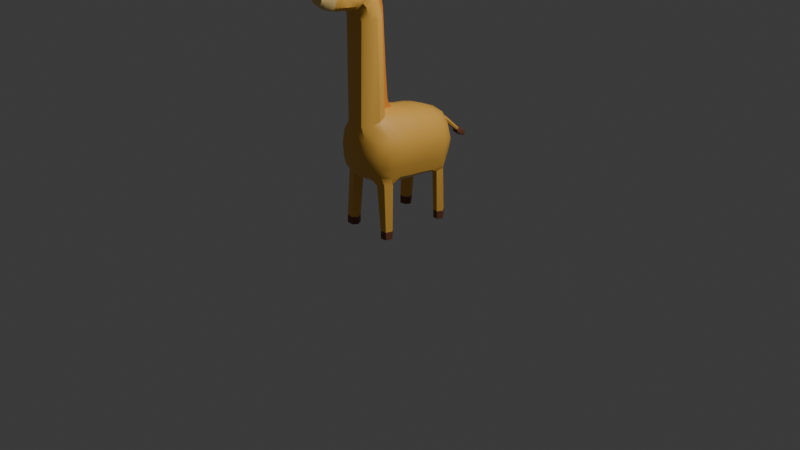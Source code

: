 # Source: giraffe.blend  (saved by Blender 4.0.36; exported with 4.5.12 LTS)
import bpy
from mathutils import Matrix  # noqa: F401  (used for matrix-valued properties, if any)

bpy.ops.wm.read_factory_settings(use_empty=True)
scene = bpy.context.scene
scene.name = 'Scene'

# ---- collections
col_collection = bpy.data.collections.new('Collection'); scene.collection.children.link(col_collection)

# ---- materials (node trees are filled in below, after node groups)
mat_giraffe_yellow = bpy.data.materials.new('giraffe_yellow')
mat_giraffe_yellow.alpha_threshold = 0.0
mat_giraffe_yellow.use_transparent_shadow = False
mat_giraffe_yellow.roughness = 0.5
mat_giraffe_yellow.line_color = (0.0, 0.0, 0.0, 1.0)
mat_giraff_white = bpy.data.materials.new('giraff_white')
mat_giraff_white.use_transparent_shadow = False
mat_giraffe_black = bpy.data.materials.new('giraffe_black')
mat_giraffe_black.use_transparent_shadow = False
mat_giraffe_beige = bpy.data.materials.new('giraffe_beige')
mat_giraffe_beige.use_transparent_shadow = False
mat_giraffe_brown = bpy.data.materials.new('giraffe_brown')
mat_giraffe_brown.use_transparent_shadow = False
mat_giraffe_orange = bpy.data.materials.new('giraffe_orange')
mat_giraffe_orange.use_transparent_shadow = False

# ---- node groups
ng_auto_smooth = bpy.data.node_groups.new('Auto Smooth', 'GeometryNodeTree')
_s = ng_auto_smooth.interface.new_socket(name='Geometry', in_out='OUTPUT', socket_type='NodeSocketGeometry')
_s = ng_auto_smooth.interface.new_socket(name='Geometry', in_out='INPUT', socket_type='NodeSocketGeometry')
_s = ng_auto_smooth.interface.new_socket(name='Angle', in_out='INPUT', socket_type='NodeSocketFloat')
_s.subtype = 'ANGLE'
_s.min_value = 0.0
_s.max_value = 3.142
ng_auto_smooth.is_modifier = True
_N = ng_auto_smooth.nodes; _L = ng_auto_smooth.links
n0 = _N.new('NodeGroupOutput'); n0.name = 'Group Output'; n0.location = (480, -100)
n1 = _N.new('NodeGroupInput'); n1.name = 'Group Input'; n1.location = (-420, -300)
n2 = _N.new('NodeGroupInput'); n2.name = 'Group Input.001'; n2.location = (-60, -100)
n3 = _N.new('GeometryNodeSetShadeSmooth'); n3.name = 'Set Shade Smooth'; n3.location = (120, -100)
n3.domain = 'EDGE'
n4 = _N.new('GeometryNodeSetShadeSmooth'); n4.name = 'Set Shade Smooth.001'; n4.location = (300, -100)
n5 = _N.new('GeometryNodeInputMeshEdgeAngle'); n5.name = 'Edge Angle'; n5.location = (-420, -220)
n6 = _N.new('GeometryNodeInputEdgeSmooth'); n6.name = 'Is Edge Smooth'; n6.location = (-60, -160)
n7 = _N.new('GeometryNodeInputShadeSmooth'); n7.name = 'Is Face Smooth'; n7.location = (-240, -340)
n8 = _N.new('FunctionNodeBooleanMath'); n8.name = 'Boolean Math'; n8.location = (-60, -220)
n9 = _N.new('FunctionNodeCompare'); n9.name = 'Compare'; n9.location = (-240, -180)
n9.operation = 'LESS_EQUAL'
_L.new(n5.outputs[0], n9.inputs[0])
_L.new(n4.outputs[0], n0.inputs[0])
_L.new(n1.outputs[1], n9.inputs[1])
_L.new(n9.outputs[0], n8.inputs[0])
_L.new(n7.outputs[0], n8.inputs[1])
_L.new(n2.outputs[0], n3.inputs[0])
_L.new(n6.outputs[0], n3.inputs[1])
_L.new(n3.outputs[0], n4.inputs[0])
_L.new(n8.outputs[0], n3.inputs[2])
n0.is_active_output = True

# ---- material node trees
mat_giraffe_yellow.use_nodes = True; mat_giraffe_yellow.node_tree.nodes.clear()
_N = mat_giraffe_yellow.node_tree.nodes; _L = mat_giraffe_yellow.node_tree.links
n0 = _N.new('ShaderNodeOutputMaterial'); n0.name = 'Material Output'; n0.location = (300, 300)
n1 = _N.new('ShaderNodeBsdfPrincipled'); n1.name = 'Principled BSDF'; n1.location = (10, 300)
n1.inputs[0].default_value = (0.8881, 0.4793, 0.08228, 1.0)
n1.inputs[3].default_value = 1.45
_L.new(n1.outputs[0], n0.inputs[0])
n0.is_active_output = True
mat_giraff_white.use_nodes = True; mat_giraff_white.node_tree.nodes.clear()
_N = mat_giraff_white.node_tree.nodes; _L = mat_giraff_white.node_tree.links
n0 = _N.new('ShaderNodeBsdfPrincipled'); n0.name = 'Principled BSDF'; n0.location = (10, 300)
n0.inputs[0].default_value = (0.9475, 0.9559, 0.8962, 1.0)
n0.inputs[3].default_value = 1.45
n1 = _N.new('ShaderNodeOutputMaterial'); n1.name = 'Material Output'; n1.location = (300, 300)
_L.new(n0.outputs[0], n1.inputs[0])
n1.is_active_output = True
mat_giraffe_black.use_nodes = True; mat_giraffe_black.node_tree.nodes.clear()
_N = mat_giraffe_black.node_tree.nodes; _L = mat_giraffe_black.node_tree.links
n0 = _N.new('ShaderNodeBsdfPrincipled'); n0.name = 'Principled BSDF'; n0.location = (10, 300)
n0.inputs[0].default_value = (0.02519, 0.02217, 0.04231, 1.0)
n0.inputs[3].default_value = 1.45
n1 = _N.new('ShaderNodeOutputMaterial'); n1.name = 'Material Output'; n1.location = (300, 300)
_L.new(n0.outputs[0], n1.inputs[0])
n1.is_active_output = True
mat_giraffe_beige.use_nodes = True; mat_giraffe_beige.node_tree.nodes.clear()
_N = mat_giraffe_beige.node_tree.nodes; _L = mat_giraffe_beige.node_tree.links
n0 = _N.new('ShaderNodeBsdfPrincipled'); n0.name = 'Principled BSDF'; n0.location = (10, 300)
n0.inputs[0].default_value = (0.8881, 0.6307, 0.2345, 1.0)
n0.inputs[3].default_value = 1.45
n1 = _N.new('ShaderNodeOutputMaterial'); n1.name = 'Material Output'; n1.location = (300, 300)
_L.new(n0.outputs[0], n1.inputs[0])
n1.is_active_output = True
mat_giraffe_brown.use_nodes = True; mat_giraffe_brown.node_tree.nodes.clear()
_N = mat_giraffe_brown.node_tree.nodes; _L = mat_giraffe_brown.node_tree.links
n0 = _N.new('ShaderNodeBsdfPrincipled'); n0.name = 'Principled BSDF'; n0.location = (10, 300)
n0.inputs[0].default_value = (0.1981, 0.06848, 0.03689, 1.0)
n0.inputs[3].default_value = 1.45
n1 = _N.new('ShaderNodeOutputMaterial'); n1.name = 'Material Output'; n1.location = (300, 300)
_L.new(n0.outputs[0], n1.inputs[0])
n1.is_active_output = True
mat_giraffe_orange.use_nodes = True; mat_giraffe_orange.node_tree.nodes.clear()
_N = mat_giraffe_orange.node_tree.nodes; _L = mat_giraffe_orange.node_tree.links
n0 = _N.new('ShaderNodeBsdfPrincipled'); n0.name = 'Principled BSDF'; n0.location = (10, 300)
n0.inputs[0].default_value = (0.8389, 0.2789, 0.02955, 1.0)
n0.inputs[3].default_value = 1.45
n1 = _N.new('ShaderNodeOutputMaterial'); n1.name = 'Material Output'; n1.location = (300, 300)
_L.new(n0.outputs[0], n1.inputs[0])
n1.is_active_output = True

# ---- world
world_world = bpy.data.worlds.new('World'); scene.world = world_world
world_world.use_nodes = True; world_world.node_tree.nodes.clear()
_N = world_world.node_tree.nodes; _L = world_world.node_tree.links
n0 = _N.new('ShaderNodeOutputWorld'); n0.name = 'World Output'; n0.location = (300, 300)
n1 = _N.new('ShaderNodeBackground'); n1.name = 'Background'; n1.location = (10, 300)
n1.inputs[0].default_value = (0.05088, 0.05088, 0.05088, 1.0)
_L.new(n1.outputs[0], n0.inputs[0])
n0.is_active_output = True
world_world.color = (0.05088, 0.05088, 0.05088)
world_world.use_sun_shadow = False
world_world.sun_shadow_jitter_overblur = 0.0

# ---- cameras
cam_camera = bpy.data.cameras.new('Camera')
cam_camera.clip_end = 100.0
cam_camera.ortho_scale = 7.314

# ---- lights
light_light = bpy.data.lights.new('Light', 'POINT')
light_light.transmission_factor = 0.0
light_light.use_soft_falloff = False
light_light.energy = 1000.0
light_light.shadow_soft_size = 0.1
light_light.shadow_maximum_resolution = 0.006
light_light.use_absolute_resolution = True

# ---- meshes
me_cube_009 = bpy.data.meshes.new('Cube.009')
me_cube_009.from_pydata([(0.4399, -0.2466, -1.743), (0.3314, -0.5943, 0.5862), (0.4889, 1.315, -0.7914), (0.4, 1.37, 0.3314), (0.3765, 1.32, -0.8528), (0.0, 1.453, -0.7671), (0.0, 1.576, 0.2699), (0.05257, 1.597, 0.2445), (0.515, 1.419, 0.1176), (0.565, 1.451, -0.1575), (0.5302, 1.414, -0.4607), (0.6158, -0.2954, -0.5524), (0.6096, -0.05618, -0.5889), (0.5982, 1.188, -0.76), (0.4976, 1.153, 0.4238), (0.3262, -0.2265, 0.6875), (0.3826, -0.4005, 0.6407), (0.5338, -0.5729, 0.2966), (0.5655, -0.5976, -0.002134), (0.5729, -0.5729, -0.2966), (0.0, -0.6598, -0.5859), (0.2966, -0.6232, -0.5493), (0.1917, -0.7435, 0.5727), (0.0, -0.7897, 0.5864), (0.0, 1.625, -0.4907), (0.0, 1.635, 0.1074), (0.3162, 1.572, -0.4737), (0.05266, 1.632, 0.1285), (0.3162, 1.586, 0.1319), (0.6447, 1.159, -0.4737), (0.6975, 1.176, -0.1575), (0.6447, 1.159, 0.1586), (0.6975, -0.05618, -0.3124), (0.7378, -0.09165, -0.00313), (0.6557, -0.08924, 0.3257), (0.6447, -0.3162, -0.3162), (0.6975, -0.3331, -0.004348), (0.6142, -0.3162, 0.3075), (0.3162, -0.7364, -0.3824), (0.3331, -0.7818, -9.313e-09), (0.3162, -0.7557, 0.3162), (0.0, -0.7892, -0.3993), (0.0, -0.8395, 4.657e-09), (0.0, -0.8085, 0.3331), (0.0, 1.176, -0.9065), (0.3318, 1.19, -0.8917), (0.0, -0.1153, -0.8336), (0.3331, -0.1153, -0.7759), (0.0, -0.3686, -0.7552), (0.2949, -0.3712, -0.7049), (0.3125, 1.143, 0.5254), (0.0, 1.16, 0.5565), (0.09469, -0.06811, 0.7613), (0.37, -0.4858, 2.904), (0.3251, -0.3254, 2.952), (0.6004, 0.2849, -0.6398), (0.5913, 0.5698, -0.67), (0.5434, 1.063, -0.8137), (0.491, 0.8365, 0.481), (0.4606, 0.5358, 0.5704), (0.4537, 0.2197, 0.6193), (0.6579, 0.8694, -0.4385), (0.6711, 0.5796, -0.4034), (0.6843, 0.2898, -0.3683), (0.7119, 0.8821, -0.1181), (0.7263, 0.5881, -0.07876), (0.7408, 0.294, -0.03938), (0.6579, 0.8694, 0.2023), (0.6711, 0.5796, 0.2459), (0.6843, 0.2898, 0.2895), (0.0, 0.878, -0.9247), (0.0, 0.5819, -0.9161), (0.0, 0.3002, -0.8932), (0.4118, 1.069, -0.8641), (0.3246, 0.5734, -0.8609), (0.3289, 0.2959, -0.8367), (0.2982, 0.8564, 0.6046), (0.2802, 0.5537, 0.6522), (0.1093, 0.1659, 0.7556), (0.0, 0.8813, 0.6555), (0.0, 0.5979, 0.7123), (0.0, 0.303, 0.767), (0.3319, -0.2838, 2.791), (0.3747, -0.4419, 2.77), (0.3319, -0.6001, 2.749), (0.2151, -0.7159, 2.733), (0.0, -0.7583, 2.722), (0.07553, -0.1366, 2.806), (0.3199, -0.6309, 2.858), (0.195, -0.7415, 2.825), (0.0, -0.7845, 2.807), (0.05425, -0.1819, 2.99), (0.3078, -0.5209, 3.4), (0.2873, -0.5188, 3.479), (0.2929, -0.4578, 3.409), (0.2896, -0.477, 3.341), (0.3285, -0.6787, 3.022), (0.1517, -0.7709, 2.956), (0.0, -0.807, 2.924), (0.05516, -0.267, 3.334), (0.3455, -0.8503, 3.384), (0.3266, -0.7228, 3.496), (0.3086, -0.7459, 3.111), (0.1874, -0.8159, 2.97), (0.0, -0.851, 2.934), (0.3161, -0.8697, 3.085), (0.1885, -0.9209, 2.983), (0.0, -0.9417, 2.955), (0.08459, -0.5733, 3.729), (0.0, -0.654, 3.763), (0.3314, -1.053, 3.435), (0.2779, -1.134, 3.519), (0.3377, -0.9258, 3.522), (0.3412, -1.073, 3.222), (0.297, -1.109, 3.097), (0.1909, -1.125, 3.019), (0.0, -1.149, 2.971), (0.2409, -0.9257, 3.716), (0.0, -0.9422, 3.782), (0.2789, -1.35, 3.351), (0.2299, -1.35, 3.459), (0.268, -1.297, 3.13), (0.2139, -1.309, 3.061), (0.0, -1.333, 3.016), (0.2868, -1.033, 3.607), (0.0, -1.236, 3.664), (0.208, -1.5, 3.326), (0.1884, -1.511, 3.404), (0.2431, -1.371, 3.151), (0.1962, -1.401, 3.083), (0.0, -1.403, 3.031), (0.1314, -1.365, 3.558), (0.0, -1.387, 3.594), (0.2021, -1.516, 3.215), (0.134, -1.53, 3.14), (0.0, -1.538, 3.098), (0.1142, -1.506, 3.474), (0.0, -1.532, 3.495), (0.1369, -1.625, 3.337), (0.1417, -1.621, 3.304), (0.1356, -1.623, 3.256), (0.1091, -1.636, 3.213), (0.0, -1.641, 3.185), (0.1022, -1.644, 3.399), (0.0, -1.632, 3.431), (0.2623, 0.2595, 0.7226), (0.1917, -0.09362, 0.7559), (0.1953, -0.1681, 2.798), (0.0, 0.1893, 0.7921), (0.1819, -0.2096, 2.976), (0.2588, -0.4641, 3.487), (0.0, -0.5609, 3.746), (0.0, 0.1652, 0.8462), (0.0, 0.1495, 0.9308), (0.07035, 0.07267, 0.8699), (0.0, 0.005425, 2.895), (0.07361, -0.02838, 2.867), (0.0, -0.0273, 3.088), (0.06559, -0.06655, 3.08), (0.0, -0.09776, 3.423), (0.05851, -0.1496, 3.414), (0.0, -0.2897, 3.699), (0.05238, -0.3438, 3.683), (0.0, -0.4099, 3.784), (0.09344, 0.1017, 0.8065), (0.04752, -0.4168, 3.713), (0.07432, -0.5537, 3.711), (0.132, -0.5705, 3.723), (0.08851, -0.4949, 3.688), (0.03422, -0.5734, 3.744), (0.3029, -0.8258, 3.611), (0.1312, -0.4983, 3.686), (0.1504, -0.5593, 3.707), (0.04295, -0.4552, 3.621), (0.2491, -0.4987, 3.529), (0.05999, -0.5098, 3.682), (0.05546, -0.5737, 3.734), (0.1496, -0.6039, 3.733), (0.1699, -0.5391, 3.684), (0.08869, -0.5192, 3.86), (0.1789, -0.5216, 3.857), (0.1146, -0.4856, 3.857), (0.161, -0.4865, 3.857), (0.1048, -0.5623, 3.853), (0.1514, -0.562, 3.851), (0.05656, -0.5157, 3.89), (0.2114, -0.5193, 3.885), (0.1014, -0.4564, 3.886), (0.1826, -0.4588, 3.884), (0.0863, -0.5884, 3.876), (0.1648, -0.587, 3.874), (0.059, -0.5155, 3.946), (0.2105, -0.5192, 3.937), (0.1136, -0.491, 3.97), (0.1636, -0.4916, 3.968), (0.1037, -0.5685, 3.96), (0.151, -0.5678, 3.958), (0.1028, -0.4584, 3.943), (0.1823, -0.4606, 3.939), (0.087, -0.5243, 3.973), (0.08777, -0.587, 3.929), (0.1651, -0.5855, 3.927), (0.1807, -0.5245, 3.966), (0.3154, -0.5764, 3.453), (0.3699, -0.6662, 3.264), (0.329, -0.4143, 3.214), (0.3537, -0.5562, 3.12), (0.1615, -0.284, 3.32), (0.1683, -0.4848, 3.594), (0.4631, -0.5335, 3.542), (0.5045, -0.4778, 3.507), (0.456, -0.5222, 3.458), (0.4675, -0.4973, 3.423), (0.4841, -0.4808, 3.586), (0.4457, -0.4903, 3.6), (0.3325, -0.6504, 3.483), (0.3554, -0.7903, 3.181), (0.2585, -1.213, 3.512), (0.2908, -1.241, 3.364), (0.3354, -1.031, 3.314), (0.152, -1.233, 3.635), (0.178, -0.9426, 3.771), (0.1774, -0.6631, 3.751), (0.3357, -0.8048, 3.498), (0.3614, -0.8389, 3.305), (0.3166, -1.068, 3.521), (0.3134, -1.117, 3.411), (0.3427, -0.982, 3.372), (0.2426, -1.08, 3.645), (0.2743, -0.9256, 3.65), (0.235, -0.7911, 3.674), (0.07545, -1.67, 3.385), (0.0, -1.664, 3.404), (0.06555, -1.672, 3.334), (0.0, -1.659, 3.303), (0.07773, -1.657, 3.303), (0.02424, -1.664, 3.385), (0.02924, -1.675, 3.334), (0.5422, -0.4487, -0.699), (0.5846, -0.2745, -0.7021), (0.5347, -0.1999, -0.7282), (0.3615, -0.4867, -0.7279), (0.3905, -0.1898, -0.77), (0.3125, -0.3252, -0.7697), (0.5, -0.5, -0.5), (0.457, -0.4812, -1.743), (0.5815, -0.2577, -1.741), (0.6038, -0.4724, -1.737), (0.3822, -0.3682, -1.752), (0.6385, -0.3245, -1.744), (0.4625, -0.482, -1.921), (0.3877, -0.3689, -1.929), (0.5864, -0.2599, -1.922), (0.4454, -0.2489, -1.925), (0.609, -0.4733, -1.915), (0.6402, -0.3258, -1.923), (0.5068, 1.342, -0.6845), (0.2966, 1.416, -0.7348), (0.5792, 0.8882, -0.7217), (0.6212, 1.149, -0.6796), (0.3162, 1.159, -0.8537), (0.3204, 0.8653, -0.8706), (0.6482, 1.162, -1.752), (0.3757, 1.172, -1.755), (0.5602, 1.282, -1.751), (0.45, 1.296, -1.753), (0.5749, 1.057, -1.754), (0.4478, 1.074, -1.755), (0.6521, 1.164, -1.936), (0.3795, 1.174, -1.94), (0.5641, 1.284, -1.936), (0.4596, 1.299, -1.937), (0.5787, 1.059, -1.938), (0.4517, 1.076, -1.94), (0.0, 1.467, 0.4253), (0.2966, 1.46, 0.3676), (0.0, 1.682, -0.1575), (0.3331, 1.625, -0.1575), (0.08876, 1.611, 0.1887), (0.0, 1.839, -0.04173), (0.0, 2.181, -0.3868), (0.07202, 1.847, 0.02405), (0.0, 1.866, 0.08515), (0.05175, 1.86, 0.05911), (0.05396, 1.833, -0.02364), (0.0, 2.171, -0.3183), (0.06898, 2.192, -0.282), (0.0, 2.221, -0.2453), (0.06541, 2.208, -0.2615), (0.06184, 2.172, -0.3063), (0.0, 2.289, -0.4651), (0.09345, 2.217, -0.3225), (0.0, 2.268, -0.2576), (0.08712, 2.245, -0.2862), (0.0808, 2.182, -0.3656), (0.0, 2.369, -0.4974), (0.1011, 2.325, -0.4007), (0.0, 2.376, -0.3358), (0.09475, 2.353, -0.3644), (0.08843, 2.29, -0.4438), (0.0, 2.408, -0.5135), (0.08572, 2.391, -0.4589), (0.0, 2.421, -0.4201), (0.08193, 2.408, -0.4372), (0.07815, 2.37, -0.4847), (0.0, 2.417, -0.4991), (0.0, 2.425, -0.4925)], [], [(24, 276, 277, 26), (27, 25, 279, 284), (7, 278, 281, 283), (2, 256, 259, 13), (8, 3, 14, 31), (257, 256, 2, 4), (10, 9, 30, 29), (5, 24, 26, 257), (69, 60, 15, 34), (68, 65, 64, 67), (26, 10, 256, 257), (8, 28, 275, 3), (68, 67, 58, 59), (82, 83, 16, 15), (36, 18, 19, 35), (11, 35, 19, 244), (75, 55, 12, 47), (38, 39, 42, 41), (39, 40, 43, 42), (244, 19, 38, 21), (39, 38, 19, 18), (17, 1, 22, 40), (40, 22, 23, 43), (21, 38, 41, 20), (72, 75, 47, 46), (46, 47, 49, 48), (5, 257, 260, 44), (57, 73, 267, 266), (56, 55, 75, 74), (240, 239, 249, 246), (243, 242, 0, 248), (48, 49, 21, 20), (52, 78, 164, 154), (52, 146, 145, 78), (3, 275, 50, 14), (275, 274, 51, 50), (151, 169, 165, 163), (83, 84, 1, 16), (14, 50, 76, 58), (58, 76, 77, 59), (59, 77, 145, 60), (76, 79, 80, 77), (77, 80, 81, 145), (4, 2, 264, 265), (261, 258, 56, 74), (55, 63, 32, 12), (44, 260, 261, 70), (70, 261, 74, 71), (71, 74, 75, 72), (13, 259, 258, 57), (55, 56, 62, 63), (12, 11, 239, 240), (277, 276, 25, 27), (33, 32, 63, 66), (31, 67, 64, 30), (62, 65, 66, 63), (65, 68, 69, 66), (61, 258, 259, 29), (61, 29, 30, 64), (62, 56, 258, 61), (85, 84, 88, 89), (169, 173, 162, 165), (84, 83, 53, 88), (86, 85, 89, 90), (146, 15, 60, 145), (208, 207, 99, 173), (89, 88, 96, 97), (173, 99, 160, 162), (82, 147, 149, 54), (83, 82, 54, 53), (92, 95, 212, 211), (174, 93, 209, 214), (97, 96, 102, 103), (99, 91, 158, 160), (90, 89, 97, 98), (88, 53, 206, 96), (102, 204, 216, 105), (104, 103, 106, 107), (203, 208, 222, 215), (103, 102, 105, 106), (98, 97, 103, 104), (96, 206, 204, 102), (105, 216, 113, 114), (223, 170, 229, 112), (106, 105, 114, 115), (222, 109, 118, 221), (91, 87, 156, 158), (204, 203, 215, 216), (115, 114, 121, 122), (221, 118, 125, 220), (114, 113, 218, 121), (116, 115, 122, 123), (100, 223, 112, 227), (107, 106, 115, 116), (217, 220, 131, 120), (122, 121, 128, 129), (220, 125, 132, 131), (121, 218, 119, 128), (112, 229, 124, 225), (227, 112, 225, 110), (119, 120, 127, 126), (120, 131, 136, 127), (129, 128, 133, 134), (131, 132, 137, 136), (218, 217, 120, 119), (123, 122, 129, 130), (126, 127, 138, 139), (127, 136, 143, 138), (134, 133, 140, 141), (136, 137, 144, 143), (130, 129, 134, 135), (128, 119, 126, 133), (235, 234, 142, 141), (139, 235, 141, 140), (138, 143, 235, 139), (135, 134, 141, 142), (133, 126, 139, 140), (37, 16, 1, 17), (148, 78, 145, 81), (87, 91, 149, 147), (91, 99, 207, 149), (92, 204, 206, 95), (169, 151, 109, 222), (164, 152, 153, 154), (154, 153, 155, 156), (156, 155, 157, 158), (158, 157, 159, 160), (160, 159, 161, 162), (162, 161, 163, 165), (87, 52, 154, 156), (78, 148, 152, 164), (172, 171, 182, 180), (176, 175, 173, 169), (177, 176, 169, 222), (178, 177, 222, 208), (171, 168, 181, 182), (168, 171, 208, 173), (108, 166, 175, 176), (167, 108, 176, 177), (166, 168, 173, 175), (172, 167, 177, 178), (171, 172, 178, 208), (181, 179, 185, 187), (180, 182, 188, 186), (168, 166, 179, 181), (166, 108, 183, 179), (167, 172, 180, 184), (108, 167, 184, 183), (187, 185, 191, 197), (186, 188, 198, 192), (179, 183, 189, 185), (184, 180, 186, 190), (183, 184, 190, 189), (182, 181, 187, 188), (196, 202, 199, 195), (199, 202, 194, 193), (185, 189, 200, 191), (190, 186, 192, 201), (189, 190, 201, 200), (188, 187, 197, 198), (193, 194, 198, 197), (195, 199, 191, 200), (196, 195, 200, 201), (199, 193, 197, 191), (202, 196, 201, 192), (194, 202, 192, 198), (92, 93, 203, 204), (94, 95, 206, 205), (94, 205, 207, 150), (207, 205, 54, 149), (150, 207, 208, 174), (93, 174, 208, 203), (212, 210, 209, 211), (210, 213, 214, 209), (95, 94, 210, 212), (150, 174, 214, 213), (94, 150, 213, 210), (93, 92, 211, 209), (101, 224, 216, 215), (226, 111, 217, 218), (219, 226, 218, 113), (228, 117, 221, 220), (224, 219, 113, 216), (111, 228, 220, 217), (117, 230, 222, 221), (230, 101, 215, 222), (223, 100, 224, 101), (110, 225, 111, 226), (227, 110, 226, 219), (124, 229, 117, 228), (100, 227, 219, 224), (225, 124, 228, 111), (229, 170, 230, 117), (170, 223, 101, 230), (231, 236, 237, 233), (143, 144, 232), (236, 231, 143, 232), (231, 233, 235, 143), (237, 236, 232, 234), (233, 237, 234, 235), (238, 241, 245, 247), (242, 240, 246, 0), (241, 243, 248, 245), (239, 238, 247, 249), (0, 246, 252, 253), (249, 247, 254, 255), (238, 239, 11, 244), (32, 35, 11, 12), (241, 238, 244, 21), (242, 243, 49, 47), (243, 241, 21, 49), (251, 255, 254, 250), (253, 252, 255, 251), (247, 245, 250, 254), (246, 249, 255, 252), (245, 248, 251, 250), (248, 0, 253, 251), (29, 259, 256, 10), (34, 37, 36, 33), (10, 26, 277, 9), (4, 45, 260, 257), (45, 73, 261, 260), (73, 57, 258, 261), (263, 265, 271, 269), (266, 267, 273, 272), (45, 4, 265, 263), (13, 57, 266, 262), (73, 45, 263, 267), (2, 13, 262, 264), (271, 270, 268, 269), (269, 268, 272, 273), (262, 266, 272, 268), (267, 263, 269, 273), (264, 262, 268, 270), (265, 264, 270, 271), (28, 277, 27, 278), (7, 275, 28, 278), (274, 275, 7, 6), (284, 279, 285, 289), (283, 281, 286, 288), (278, 27, 284, 281), (6, 7, 283, 282), (289, 285, 280, 294), (288, 286, 291, 293), (281, 284, 289, 286), (282, 283, 288, 287), (294, 280, 290, 299), (293, 291, 296, 298), (286, 289, 294, 291), (287, 288, 293, 292), (291, 294, 299, 296), (292, 293, 298, 297), (297, 298, 303, 302), (296, 299, 304, 301), (298, 296, 301, 303), (299, 290, 295, 304), (306, 302, 303), (300, 304, 295), (300, 305, 301, 304), (305, 306, 303, 301), (54, 205, 206, 53), (18, 17, 40, 39), (147, 82, 15, 146), (146, 52, 87, 147), (34, 15, 16, 37), (68, 59, 60, 69), (62, 61, 64, 65), (34, 33, 66, 69), (18, 36, 37, 17), (31, 14, 58, 67), (31, 30, 9, 8), (33, 36, 35, 32), (47, 12, 240, 242), (28, 8, 9, 277), (51, 79, 76, 50), (84, 85, 22, 1), (85, 86, 23, 22)])
me_cube_009.polygons.foreach_set('use_smooth', [True] * 277)
me_cube_009.polygons.foreach_set('material_index', [0, 0, 0, 0, 0, 0, 0, 0, 0, 0, 0, 0, 0, 0, 0, 0, 3, 0, 0, 0, 0, 0, 0, 0, 3, 3, 3, 0, 3, 0, 0, 3, 5, 0, 0, 0, 5, 0, 0, 0, 0, 0, 0, 0, 3, 0, 3, 3, 3, 0, 0, 0, 0, 0, 0, 0, 0, 0, 0, 0, 0, 5, 0, 0, 0, 0, 0, 5, 0, 0, 5, 5, 0, 5, 0, 0, 0, 0, 0, 0, 0, 0, 0, 2, 0, 0, 5, 0, 0, 0, 0, 0, 2, 0, 0, 0, 0, 0, 2, 2, 3, 3, 3, 3, 0, 0, 3, 3, 3, 3, 3, 3, 3, 3, 3, 3, 3, 0, 0, 0, 0, 0, 0, 5, 5, 5, 5, 5, 5, 5, 5, 0, 0, 0, 0, 0, 0, 0, 0, 0, 0, 0, 5, 5, 0, 0, 0, 0, 5, 5, 5, 5, 5, 5, 5, 5, 5, 5, 5, 5, 5, 5, 5, 5, 5, 5, 0, 0, 0, 0, 0, 0, 5, 5, 5, 5, 5, 5, 0, 0, 0, 0, 0, 0, 0, 0, 1, 1, 1, 1, 1, 1, 1, 1, 2, 3, 3, 3, 3, 3, 0, 0, 0, 0, 4, 4, 0, 0, 0, 3, 0, 4, 4, 4, 4, 4, 4, 0, 0, 0, 0, 3, 3, 4, 4, 0, 0, 0, 0, 4, 4, 4, 4, 4, 4, 0, 0, 0, 0, 0, 0, 0, 4, 4, 0, 0, 4, 4, 4, 4, 4, 4, 4, 4, 4, 4, 4, 4, 4, 4, 0, 0, 0, 0, 0, 0, 0, 0, 0, 0, 0, 0, 3, 0, 0, 0, 0])
_uv = me_cube_009.uv_layers.new(name='UVMap')
_uv.uv.foreach_set('vector', [0.4375, 0.375, 0.5, 0.375, 0.5, 0.4375, 0.4375, 0.4375, 0.5053, 0.4328, 0.5051, 0.375, 0.5051, 0.375, 0.5053, 0.4328, 0.6193, 0.4323, 0.5622, 0.4326, 0.5622, 0.4326, 0.6193, 0.4323, 0.3493, 0.525, 0.37, 0.5006, 0.375, 0.5625, 0.3598, 0.5638, 0.5625, 0.4956, 0.631, 0.5016, 0.625, 0.5625, 0.5625, 0.5625, 0.3125, 0.5, 0.37, 0.5006, 0.3493, 0.525, 0.3305, 0.5174, 0.4375, 0.4956, 0.5, 0.4956, 0.5, 0.5625, 0.4375, 0.5625, 0.375, 0.375, 0.4375, 0.375, 0.4375, 0.4375, 0.375, 0.4375, 0.5625, 0.6094, 0.625, 0.6094, 0.625, 0.625, 0.5625, 0.625, 0.5625, 0.5938, 0.5, 0.5938, 0.5, 0.5781, 0.5625, 0.5781, 0.4375, 0.4375, 0.4375, 0.4956, 0.37, 0.5006, 0.375, 0.4375, 0.5625, 0.4956, 0.5625, 0.4375, 0.625, 0.4375, 0.631, 0.5016, 0.5625, 0.5938, 0.5625, 0.5781, 0.625, 0.5781, 0.625, 0.5938, 0.625, 0.625, 0.625, 0.6875, 0.625, 0.6875, 0.625, 0.625, 0.5, 0.6875, 0.5, 0.75, 0.4375, 0.75, 0.4375, 0.6875, 0.375, 0.6875, 0.4375, 0.6875, 0.4375, 0.75, 0.375, 0.75, 0.3125, 0.6094, 0.375, 0.6094, 0.375, 0.625, 0.3125, 0.625, 0.4375, 0.8125, 0.5, 0.8125, 0.5, 0.875, 0.4375, 0.875, 0.5, 0.8125, 0.5625, 0.8125, 0.5625, 0.875, 0.5, 0.875, 0.375, 0.75, 0.4375, 0.75, 0.4375, 0.8125, 0.375, 0.8125, 0.5, 0.8125, 0.4375, 0.8125, 0.4375, 0.75, 0.5, 0.75, 0.5625, 0.75, 0.625, 0.75, 0.625, 0.8125, 0.5625, 0.8125, 0.5625, 0.8125, 0.625, 0.8125, 0.625, 0.875, 0.5625, 0.875, 0.375, 0.8125, 0.4375, 0.8125, 0.4375, 0.875, 0.375, 0.875, 0.25, 0.6094, 0.3125, 0.6094, 0.3125, 0.625, 0.25, 0.625, 0.25, 0.625, 0.3125, 0.625, 0.3125, 0.6875, 0.25, 0.6875, 0.25, 0.5, 0.3125, 0.5, 0.3125, 0.5625, 0.25, 0.5625, 0.3552, 0.5734, 0.33, 0.5718, 0.33, 0.5718, 0.3552, 0.5734, 0.375, 0.5938, 0.375, 0.6094, 0.3125, 0.6094, 0.3125, 0.5938, 0.361, 0.6429, 0.3628, 0.6685, 0.3628, 0.6685, 0.361, 0.6429, 0.3234, 0.6882, 0.3224, 0.638, 0.3224, 0.638, 0.3234, 0.6882, 0.25, 0.6875, 0.3125, 0.6875, 0.3125, 0.75, 0.25, 0.75, 0.7121, 0.625, 0.7134, 0.6151, 0.7134, 0.6151, 0.7121, 0.625, 0.7121, 0.625, 0.6875, 0.625, 0.6875, 0.6094, 0.7134, 0.6151, 0.631, 0.5016, 0.6875, 0.5, 0.6875, 0.5625, 0.625, 0.5625, 0.6875, 0.5, 0.75, 0.5, 0.75, 0.5625, 0.6875, 0.5625, 0.75, 0.625, 0.7243, 0.625, 0.7243, 0.625, 0.75, 0.625, 0.625, 0.6875, 0.625, 0.75, 0.625, 0.75, 0.625, 0.6875, 0.625, 0.5625, 0.6875, 0.5625, 0.6875, 0.5781, 0.625, 0.5781, 0.625, 0.5781, 0.6875, 0.5781, 0.6875, 0.5938, 0.625, 0.5938, 0.625, 0.5938, 0.6875, 0.5938, 0.6875, 0.6094, 0.625, 0.6094, 0.6875, 0.5781, 0.75, 0.5781, 0.75, 0.5938, 0.6875, 0.5938, 0.6875, 0.5938, 0.75, 0.5938, 0.75, 0.6094, 0.6875, 0.6094, 0.3305, 0.5174, 0.3493, 0.525, 0.3493, 0.525, 0.3318, 0.5179, 0.3125, 0.5781, 0.3648, 0.5766, 0.375, 0.5938, 0.3125, 0.5938, 0.375, 0.6094, 0.4375, 0.6094, 0.4375, 0.625, 0.375, 0.625, 0.25, 0.5625, 0.3125, 0.5625, 0.3125, 0.5781, 0.25, 0.5781, 0.25, 0.5781, 0.3125, 0.5781, 0.3125, 0.5938, 0.25, 0.5938, 0.25, 0.5938, 0.3125, 0.5938, 0.3125, 0.6094, 0.25, 0.6094, 0.3598, 0.5638, 0.375, 0.5625, 0.3648, 0.5766, 0.3552, 0.5734, 0.375, 0.6094, 0.375, 0.5938, 0.4375, 0.5938, 0.4375, 0.6094, 0.375, 0.625, 0.375, 0.6875, 0.3628, 0.6685, 0.361, 0.6429, 0.5, 0.4375, 0.5, 0.375, 0.5051, 0.375, 0.5053, 0.4328, 0.5, 0.625, 0.4375, 0.625, 0.4375, 0.6094, 0.5, 0.6094, 0.5625, 0.5625, 0.5625, 0.5781, 0.5, 0.5781, 0.5, 0.5625, 0.4375, 0.5938, 0.5, 0.5938, 0.5, 0.6094, 0.4375, 0.6094, 0.5, 0.5938, 0.5625, 0.5938, 0.5625, 0.6094, 0.5, 0.6094, 0.4375, 0.5781, 0.3648, 0.5766, 0.375, 0.5625, 0.4375, 0.5625, 0.4375, 0.5781, 0.4375, 0.5625, 0.5, 0.5625, 0.5, 0.5781, 0.4375, 0.5938, 0.375, 0.5938, 0.3648, 0.5766, 0.4375, 0.5781, 0.625, 0.8125, 0.625, 0.75, 0.625, 0.75, 0.625, 0.8125, 0.7243, 0.625, 0.7208, 0.625, 0.7208, 0.625, 0.7243, 0.625, 0.625, 0.75, 0.625, 0.6875, 0.625, 0.6875, 0.625, 0.75, 0.625, 0.875, 0.625, 0.8125, 0.625, 0.8125, 0.625, 0.875, 0.6875, 0.625, 0.625, 0.625, 0.625, 0.6094, 0.6875, 0.6094, 0.6914, 0.625, 0.6923, 0.625, 0.7201, 0.625, 0.7208, 0.625, 0.625, 0.8125, 0.625, 0.75, 0.625, 0.75, 0.625, 0.8125, 0.7208, 0.625, 0.7201, 0.625, 0.7201, 0.625, 0.7208, 0.625, 0.625, 0.625, 0.6817, 0.625, 0.6822, 0.625, 0.625, 0.625, 0.625, 0.6875, 0.625, 0.625, 0.625, 0.625, 0.625, 0.6875, 0.625, 0.6685, 0.625, 0.6675, 0.625, 0.6675, 0.625, 0.6685, 0.6699, 0.625, 0.6324, 0.625, 0.6324, 0.625, 0.6699, 0.625, 0.625, 0.8125, 0.625, 0.75, 0.625, 0.75, 0.625, 0.8125, 0.7201, 0.625, 0.7208, 0.625, 0.7208, 0.625, 0.7201, 0.625, 0.625, 0.875, 0.625, 0.8125, 0.625, 0.8125, 0.625, 0.875, 0.625, 0.75, 0.625, 0.6875, 0.625, 0.6875, 0.625, 0.75, 0.625, 0.75, 0.625, 0.6875, 0.625, 0.6875, 0.625, 0.75, 0.625, 0.875, 0.625, 0.8125, 0.625, 0.8125, 0.625, 0.875, 0.625, 0.625, 0.6914, 0.625, 0.6875, 0.625, 0.625, 0.625, 0.625, 0.8125, 0.625, 0.75, 0.625, 0.75, 0.625, 0.8125, 0.625, 0.875, 0.625, 0.8125, 0.625, 0.8125, 0.625, 0.875, 0.625, 0.75, 0.625, 0.6875, 0.625, 0.6875, 0.625, 0.75, 0.625, 0.75, 0.625, 0.6875, 0.625, 0.6875, 0.625, 0.75, 0.6249, 0.625, 0.649, 0.625, 0.6496, 0.625, 0.625, 0.625, 0.625, 0.8125, 0.625, 0.75, 0.625, 0.75, 0.625, 0.8125, 0.6875, 0.625, 0.75, 0.625, 0.75, 0.625, 0.6875, 0.625, 0.7208, 0.625, 0.7186, 0.625, 0.7186, 0.625, 0.7208, 0.625, 0.625, 0.6875, 0.625, 0.625, 0.625, 0.625, 0.625, 0.6875, 0.625, 0.8125, 0.625, 0.75, 0.625, 0.75, 0.625, 0.8125, 0.6875, 0.625, 0.75, 0.625, 0.75, 0.625, 0.6875, 0.625, 0.625, 0.75, 0.625, 0.6875, 0.625, 0.6875, 0.625, 0.75, 0.625, 0.875, 0.625, 0.8125, 0.625, 0.8125, 0.625, 0.875, 0.6251, 0.647, 0.6249, 0.625, 0.625, 0.625, 0.625, 0.6473, 0.625, 0.875, 0.625, 0.8125, 0.625, 0.8125, 0.625, 0.875, 0.625, 0.625, 0.6875, 0.625, 0.6875, 0.625, 0.625, 0.625, 0.625, 0.8125, 0.625, 0.75, 0.625, 0.75, 0.625, 0.8125, 0.6875, 0.625, 0.75, 0.625, 0.75, 0.625, 0.6875, 0.625, 0.625, 0.75, 0.625, 0.6875, 0.625, 0.6875, 0.625, 0.75, 0.625, 0.625, 0.6496, 0.625, 0.6459, 0.625, 0.6247, 0.625, 0.625, 0.6473, 0.625, 0.625, 0.6247, 0.625, 0.6249, 0.6407, 0.625, 0.6875, 0.625, 0.625, 0.625, 0.625, 0.625, 0.6875, 0.625, 0.625, 0.6875, 0.625, 0.6875, 0.625, 0.625, 0.625, 0.625, 0.8125, 0.625, 0.75, 0.625, 0.75, 0.625, 0.8125, 0.6875, 0.625, 0.75, 0.625, 0.75, 0.625, 0.6875, 0.625, 0.625, 0.6875, 0.625, 0.625, 0.625, 0.625, 0.625, 0.6875, 0.625, 0.875, 0.625, 0.8125, 0.625, 0.8125, 0.625, 0.875, 0.625, 0.6875, 0.625, 0.625, 0.625, 0.625, 0.625, 0.6875, 0.625, 0.625, 0.6875, 0.625, 0.6875, 0.625, 0.625, 0.625, 0.625, 0.8125, 0.625, 0.75, 0.625, 0.75, 0.625, 0.8125, 0.6875, 0.625, 0.75, 0.625, 0.75, 0.625, 0.6875, 0.625, 0.625, 0.875, 0.625, 0.8125, 0.625, 0.8125, 0.625, 0.875, 0.625, 0.75, 0.625, 0.6875, 0.625, 0.6875, 0.625, 0.75, 0.6875, 0.6875, 0.75, 0.6875, 0.75, 0.75, 0.6875, 0.75, 0.625, 0.6875, 0.6875, 0.6875, 0.6875, 0.75, 0.625, 0.75, 0.625, 0.625, 0.6875, 0.625, 0.6875, 0.6875, 0.625, 0.6875, 0.625, 0.875, 0.625, 0.8125, 0.625, 0.8125, 0.625, 0.875, 0.625, 0.75, 0.625, 0.6875, 0.625, 0.6875, 0.625, 0.75, 0.5625, 0.6875, 0.625, 0.6875, 0.625, 0.75, 0.5625, 0.75, 0.75, 0.6162, 0.7134, 0.6151, 0.6875, 0.6094, 0.75, 0.6094, 0.7186, 0.625, 0.7208, 0.625, 0.6822, 0.625, 0.6817, 0.625, 0.7208, 0.625, 0.7201, 0.625, 0.6923, 0.625, 0.6822, 0.625, 0.625, 0.6685, 0.625, 0.6875, 0.625, 0.6875, 0.625, 0.6675, 0.7243, 0.625, 0.75, 0.625, 0.75, 0.625, 0.6875, 0.625, 0.7134, 0.6151, 0.75, 0.6162, 0.75, 0.625, 0.7121, 0.625, 0.7121, 0.625, 0.75, 0.625, 0.75, 0.625, 0.7186, 0.625, 0.7186, 0.625, 0.75, 0.625, 0.75, 0.625, 0.7208, 0.625, 0.7208, 0.625, 0.75, 0.625, 0.75, 0.625, 0.7201, 0.625, 0.7201, 0.625, 0.75, 0.625, 0.75, 0.625, 0.7208, 0.625, 0.7208, 0.625, 0.75, 0.625, 0.75, 0.625, 0.7243, 0.625, 0.7186, 0.625, 0.7121, 0.625, 0.7121, 0.625, 0.7186, 0.625, 0.7134, 0.6151, 0.75, 0.6162, 0.75, 0.6162, 0.7134, 0.6151, 0.6979, 0.625, 0.6943, 0.625, 0.6943, 0.625, 0.6979, 0.625, 0.7185, 0.625, 0.7159, 0.625, 0.7208, 0.625, 0.7243, 0.625, 0.693, 0.625, 0.7185, 0.625, 0.7243, 0.625, 0.6875, 0.625, 0.6928, 0.625, 0.693, 0.625, 0.6875, 0.625, 0.6914, 0.625, 0.6943, 0.625, 0.7138, 0.625, 0.7138, 0.625, 0.6943, 0.625, 0.7138, 0.625, 0.6943, 0.625, 0.6914, 0.625, 0.7208, 0.625, 0.7118, 0.625, 0.7109, 0.625, 0.7159, 0.625, 0.7185, 0.625, 0.6988, 0.625, 0.7118, 0.625, 0.7185, 0.625, 0.693, 0.625, 0.7109, 0.625, 0.7138, 0.625, 0.7208, 0.625, 0.7159, 0.625, 0.6979, 0.625, 0.6988, 0.625, 0.693, 0.625, 0.6928, 0.625, 0.6943, 0.625, 0.6979, 0.625, 0.6928, 0.625, 0.6914, 0.625, 0.7138, 0.625, 0.7109, 0.625, 0.7109, 0.625, 0.7138, 0.625, 0.6979, 0.625, 0.6943, 0.625, 0.6943, 0.625, 0.6979, 0.625, 0.7138, 0.625, 0.7109, 0.625, 0.7109, 0.625, 0.7138, 0.625, 0.7109, 0.625, 0.7118, 0.625, 0.7118, 0.625, 0.7109, 0.625, 0.6988, 0.625, 0.6979, 0.625, 0.6979, 0.625, 0.6988, 0.625, 0.7118, 0.625, 0.6988, 0.625, 0.6988, 0.625, 0.7118, 0.625, 0.7138, 0.625, 0.7109, 0.625, 0.7109, 0.625, 0.7138, 0.625, 0.6979, 0.625, 0.6943, 0.625, 0.6943, 0.625, 0.6979, 0.625, 0.7109, 0.625, 0.7118, 0.625, 0.7118, 0.625, 0.7109, 0.625, 0.6988, 0.625, 0.6979, 0.625, 0.6979, 0.625, 0.6988, 0.625, 0.7118, 0.625, 0.6988, 0.625, 0.6988, 0.625, 0.7118, 0.625, 0.6943, 0.625, 0.7138, 0.625, 0.7138, 0.625, 0.6943, 0.625, 0.7019, 0.625, 0.7005, 0.625, 0.7082, 0.625, 0.7082, 0.625, 0.7082, 0.625, 0.7005, 0.625, 0.7001, 0.625, 0.7083, 0.625, 0.7109, 0.625, 0.7118, 0.625, 0.7118, 0.625, 0.7109, 0.625, 0.6988, 0.625, 0.6979, 0.625, 0.6979, 0.625, 0.6988, 0.625, 0.7118, 0.625, 0.6988, 0.625, 0.6988, 0.625, 0.7118, 0.625, 0.6943, 0.625, 0.7138, 0.625, 0.7138, 0.625, 0.6943, 0.625, 0.7083, 0.625, 0.7001, 0.625, 0.6943, 0.625, 0.7138, 0.625, 0.7082, 0.625, 0.7082, 0.625, 0.7109, 0.625, 0.7118, 0.625, 0.7019, 0.625, 0.7082, 0.625, 0.7118, 0.625, 0.6988, 0.625, 0.7082, 0.625, 0.7083, 0.625, 0.7138, 0.625, 0.7109, 0.625, 0.7005, 0.625, 0.7019, 0.625, 0.6988, 0.625, 0.6979, 0.625, 0.7001, 0.625, 0.7005, 0.625, 0.6979, 0.625, 0.6943, 0.625, 0.625, 0.6685, 0.6324, 0.625, 0.625, 0.625, 0.625, 0.6875, 0.6235, 0.625, 0.625, 0.6675, 0.625, 0.6875, 0.625, 0.625, 0.6235, 0.625, 0.625, 0.625, 0.6923, 0.625, 0.6699, 0.625, 0.6923, 0.625, 0.625, 0.625, 0.625, 0.625, 0.6822, 0.625, 0.6699, 0.625, 0.6923, 0.625, 0.6914, 0.625, 0.6699, 0.625, 0.6324, 0.625, 0.6699, 0.625, 0.6914, 0.625, 0.625, 0.625, 0.625, 0.6675, 0.6235, 0.625, 0.6324, 0.625, 0.625, 0.6685, 0.6235, 0.625, 0.6699, 0.625, 0.6699, 0.625, 0.6324, 0.625, 0.625, 0.6675, 0.6235, 0.625, 0.6235, 0.625, 0.625, 0.6675, 0.6699, 0.625, 0.6699, 0.625, 0.6699, 0.625, 0.6699, 0.625, 0.6235, 0.625, 0.6699, 0.625, 0.6699, 0.625, 0.6235, 0.625, 0.6324, 0.625, 0.625, 0.6685, 0.625, 0.6685, 0.6324, 0.625, 0.6255, 0.625, 0.625, 0.663, 0.625, 0.6875, 0.625, 0.625, 0.625, 0.6617, 0.6245, 0.625, 0.625, 0.625, 0.625, 0.6875, 0.625, 0.6631, 0.625, 0.6617, 0.625, 0.6875, 0.625, 0.6875, 0.6628, 0.625, 0.6679, 0.625, 0.6875, 0.625, 0.6875, 0.625, 0.625, 0.663, 0.625, 0.6631, 0.625, 0.6875, 0.625, 0.6875, 0.6245, 0.625, 0.6628, 0.625, 0.6875, 0.625, 0.625, 0.625, 0.6679, 0.625, 0.6691, 0.625, 0.6875, 0.625, 0.6875, 0.625, 0.6691, 0.625, 0.6255, 0.625, 0.625, 0.625, 0.6875, 0.625, 0.6249, 0.625, 0.6251, 0.647, 0.625, 0.663, 0.6255, 0.625, 0.6249, 0.6407, 0.6247, 0.625, 0.6245, 0.625, 0.625, 0.6617, 0.625, 0.6473, 0.6249, 0.6407, 0.625, 0.6617, 0.625, 0.6631, 0.6459, 0.625, 0.6496, 0.625, 0.6679, 0.625, 0.6628, 0.625, 0.6251, 0.647, 0.625, 0.6473, 0.625, 0.6631, 0.625, 0.663, 0.6247, 0.625, 0.6459, 0.625, 0.6628, 0.625, 0.6245, 0.625, 0.6496, 0.625, 0.649, 0.625, 0.6691, 0.625, 0.6679, 0.625, 0.649, 0.625, 0.6249, 0.625, 0.6255, 0.625, 0.6691, 0.625, 0.6991, 0.6366, 0.7382, 0.6351, 0.7358, 0.6776, 0.7018, 0.676, 0.6875, 0.625, 0.75, 0.625, 0.75, 0.625, 0.7382, 0.6351, 0.6991, 0.6366, 0.6875, 0.625, 0.75, 0.625, 0.6991, 0.6366, 0.7018, 0.676, 0.6875, 0.6875, 0.6875, 0.625, 0.7358, 0.6776, 0.7382, 0.6351, 0.75, 0.625, 0.75, 0.6875, 0.7018, 0.676, 0.7358, 0.6776, 0.75, 0.6875, 0.6875, 0.6875, 0.3609, 0.7296, 0.3261, 0.7381, 0.3261, 0.7381, 0.3609, 0.7296, 0.3224, 0.638, 0.361, 0.6429, 0.361, 0.6429, 0.3224, 0.638, 0.3261, 0.7381, 0.3234, 0.6882, 0.3234, 0.6882, 0.3261, 0.7381, 0.3628, 0.6685, 0.3609, 0.7296, 0.3609, 0.7296, 0.3628, 0.6685, 0.3224, 0.638, 0.361, 0.6429, 0.361, 0.6429, 0.3224, 0.638, 0.3628, 0.6685, 0.3609, 0.7296, 0.3609, 0.7296, 0.3628, 0.6685, 0.3609, 0.7296, 0.3628, 0.6685, 0.375, 0.6875, 0.375, 0.75, 0.4375, 0.625, 0.4375, 0.6875, 0.375, 0.6875, 0.375, 0.625, 0.3261, 0.7381, 0.3609, 0.7296, 0.375, 0.75, 0.3125, 0.75, 0.3224, 0.638, 0.3234, 0.6882, 0.3125, 0.6875, 0.3125, 0.625, 0.3234, 0.6882, 0.3261, 0.7381, 0.3125, 0.75, 0.3125, 0.6875, 0.3234, 0.6882, 0.3628, 0.6685, 0.3609, 0.7296, 0.3261, 0.7381, 0.3224, 0.638, 0.361, 0.6429, 0.3628, 0.6685, 0.3234, 0.6882, 0.3609, 0.7296, 0.3261, 0.7381, 0.3261, 0.7381, 0.3609, 0.7296, 0.361, 0.6429, 0.3628, 0.6685, 0.3628, 0.6685, 0.361, 0.6429, 0.3261, 0.7381, 0.3234, 0.6882, 0.3234, 0.6882, 0.3261, 0.7381, 0.3234, 0.6882, 0.3224, 0.638, 0.3224, 0.638, 0.3234, 0.6882, 0.4375, 0.5625, 0.375, 0.5625, 0.37, 0.5006, 0.4375, 0.4956, 0.5625, 0.625, 0.5625, 0.6875, 0.5, 0.6875, 0.5, 0.625, 0.4375, 0.4956, 0.4375, 0.4375, 0.5, 0.4375, 0.5, 0.4956, 0.3305, 0.5174, 0.3268, 0.5627, 0.3125, 0.5625, 0.3125, 0.5, 0.3268, 0.5627, 0.33, 0.5718, 0.3125, 0.5781, 0.3125, 0.5625, 0.33, 0.5718, 0.3552, 0.5734, 0.3648, 0.5766, 0.3125, 0.5781, 0.3268, 0.5627, 0.3318, 0.5179, 0.3318, 0.5179, 0.3268, 0.5627, 0.3552, 0.5734, 0.33, 0.5718, 0.33, 0.5718, 0.3552, 0.5734, 0.3268, 0.5627, 0.3305, 0.5174, 0.3318, 0.5179, 0.3268, 0.5627, 0.3598, 0.5638, 0.3552, 0.5734, 0.3552, 0.5734, 0.3598, 0.5638, 0.33, 0.5718, 0.3268, 0.5627, 0.3268, 0.5627, 0.33, 0.5718, 0.3493, 0.525, 0.3598, 0.5638, 0.3598, 0.5638, 0.3493, 0.525, 0.3318, 0.5179, 0.3493, 0.525, 0.3598, 0.5638, 0.3268, 0.5627, 0.3268, 0.5627, 0.3598, 0.5638, 0.3552, 0.5734, 0.33, 0.5718, 0.3598, 0.5638, 0.3552, 0.5734, 0.3552, 0.5734, 0.3598, 0.5638, 0.33, 0.5718, 0.3268, 0.5627, 0.3268, 0.5627, 0.33, 0.5718, 0.3493, 0.525, 0.3598, 0.5638, 0.3598, 0.5638, 0.3493, 0.525, 0.3318, 0.5179, 0.3493, 0.525, 0.3493, 0.525, 0.3318, 0.5179, 0.5625, 0.4375, 0.5, 0.4375, 0.5053, 0.4328, 0.5622, 0.4326, 0.6193, 0.4323, 0.625, 0.4375, 0.5625, 0.4375, 0.5622, 0.4326, 0.625, 0.375, 0.625, 0.4375, 0.6193, 0.4323, 0.6201, 0.375, 0.5053, 0.4328, 0.5051, 0.375, 0.5051, 0.375, 0.5053, 0.4328, 0.6193, 0.4323, 0.5622, 0.4326, 0.5622, 0.4326, 0.6193, 0.4323, 0.5622, 0.4326, 0.5053, 0.4328, 0.5053, 0.4328, 0.5622, 0.4326, 0.6201, 0.375, 0.6193, 0.4323, 0.6193, 0.4323, 0.6201, 0.375, 0.5053, 0.4328, 0.5051, 0.375, 0.5051, 0.375, 0.5053, 0.4328, 0.6193, 0.4323, 0.5622, 0.4326, 0.5622, 0.4326, 0.6193, 0.4323, 0.5622, 0.4326, 0.5053, 0.4328, 0.5053, 0.4328, 0.5622, 0.4326, 0.6201, 0.375, 0.6193, 0.4323, 0.6193, 0.4323, 0.6201, 0.375, 0.5053, 0.4328, 0.5051, 0.375, 0.5051, 0.375, 0.5053, 0.4328, 0.6193, 0.4323, 0.5622, 0.4326, 0.5622, 0.4326, 0.6193, 0.4323, 0.5622, 0.4326, 0.5053, 0.4328, 0.5053, 0.4328, 0.5622, 0.4326, 0.6201, 0.375, 0.6193, 0.4323, 0.6193, 0.4323, 0.6201, 0.375, 0.5622, 0.4326, 0.5053, 0.4328, 0.5053, 0.4328, 0.5622, 0.4326, 0.6201, 0.375, 0.6193, 0.4323, 0.6193, 0.4323, 0.6201, 0.375, 0.6201, 0.375, 0.6193, 0.4323, 0.6193, 0.4323, 0.6201, 0.375, 0.5622, 0.4326, 0.5053, 0.4328, 0.5053, 0.4328, 0.5622, 0.4326, 0.6193, 0.4323, 0.5622, 0.4326, 0.5622, 0.4326, 0.6193, 0.4323, 0.5053, 0.4328, 0.5051, 0.375, 0.5051, 0.375, 0.5053, 0.4328, 0.5815, 0.375, 0.6201, 0.375, 0.6193, 0.4323, 0.5412, 0.375, 0.5053, 0.4328, 0.5051, 0.375, 0.5412, 0.375, 0.5625, 0.375, 0.5622, 0.4326, 0.5053, 0.4328, 0.5625, 0.375, 0.5815, 0.375, 0.6193, 0.4323, 0.5622, 0.4326, 0.625, 0.625, 0.625, 0.625, 0.625, 0.6875, 0.625, 0.6875, 0.5, 0.75, 0.5625, 0.75, 0.5625, 0.8125, 0.5, 0.8125, 0.6817, 0.625, 0.625, 0.625, 0.625, 0.625, 0.6875, 0.625, 0.6875, 0.625, 0.7121, 0.625, 0.7186, 0.625, 0.6817, 0.625, 0.5625, 0.625, 0.625, 0.625, 0.625, 0.6875, 0.5625, 0.6875, 0.5625, 0.5938, 0.625, 0.5938, 0.625, 0.6094, 0.5625, 0.6094, 0.4375, 0.5938, 0.4375, 0.5781, 0.5, 0.5781, 0.5, 0.5938, 0.5625, 0.625, 0.5, 0.625, 0.5, 0.6094, 0.5625, 0.6094, 0.5, 0.75, 0.5, 0.6875, 0.5625, 0.6875, 0.5625, 0.75, 0.5625, 0.5625, 0.625, 0.5625, 0.625, 0.5781, 0.5625, 0.5781, 0.5625, 0.5625, 0.5, 0.5625, 0.5, 0.4956, 0.5625, 0.4956, 0.5, 0.625, 0.5, 0.6875, 0.4375, 0.6875, 0.4375, 0.625, 0.3125, 0.625, 0.375, 0.625, 0.361, 0.6429, 0.3224, 0.638, 0.5625, 0.4375, 0.5625, 0.4956, 0.5, 0.4956, 0.5, 0.4375, 0.75, 0.5625, 0.75, 0.5781, 0.6875, 0.5781, 0.6875, 0.5625, 0.625, 0.75, 0.625, 0.8125, 0.625, 0.8125, 0.625, 0.75, 0.625, 0.8125, 0.625, 0.875, 0.625, 0.875, 0.625, 0.8125])
me_cube_009.materials.append(mat_giraffe_yellow)
me_cube_009.materials.append(mat_giraff_white)
me_cube_009.materials.append(mat_giraffe_black)
me_cube_009.materials.append(mat_giraffe_beige)
me_cube_009.materials.append(mat_giraffe_brown)
me_cube_009.materials.append(mat_giraffe_orange)
me_cube_009.materials.append(mat_giraffe_yellow)
me_cube_009.update()

# ---- objects
ob_light = bpy.data.objects.new('Light', light_light)
ob_camera = bpy.data.objects.new('Camera', cam_camera)
ob_empty = bpy.data.objects.new('Empty', None)
ob_cube = bpy.data.objects.new('Cube', me_cube_009)

# ---- transforms, parenting, visibility, modifiers, constraints
ob_light.location = (4.076, 1.005, 5.904)
ob_light.rotation_euler = (0.6503, 0.05522, 1.866)
ob_light.lock_rotations_4d = False
ob_light.empty_display_type = 'ARROWS'
ob_light.color = (0.0, 0.0, 0.0, 0.0)
ob_light.lineart.crease_threshold = 0.0
ob_camera.location = (7.359, -6.926, 4.958)
ob_camera.rotation_euler = (1.109, 0.0, 0.8149)
ob_camera.lock_rotations_4d = False
ob_camera.empty_display_type = 'ARROWS'
ob_camera.color = (0.0, 0.0, 0.0, 0.0)
ob_camera.display_type = 'WIRE'
ob_camera.lineart.crease_threshold = 0.0
ob_empty.location = (-0.3446, 0.05715, 1.332)
ob_empty.rotation_euler = (1.571, 0.0, 1.571)
ob_empty.empty_display_type = 'IMAGE'
ob_empty.empty_display_size = 5.0
ob_empty.use_empty_image_alpha = True
ob_empty.color = (1.0, 1.0, 1.0, 0.2)
ob_cube.location = (2.005e-16, -0.2222, 0.9032)
ob_cube.scale = (0.4647, 0.4647, 0.4647)
_m = ob_cube.modifiers.new('Mirror', 'MIRROR')
_m.use_clip = True
_m = ob_cube.modifiers.new('Auto Smooth', 'NODES')
_m.node_group = ng_auto_smooth
_gi = [s.identifier for s in ng_auto_smooth.interface.items_tree if s.item_type == 'SOCKET' and s.in_out == 'INPUT']
_m[_gi[1]] = 0.5236  # Angle

# ---- collection membership
col_collection.objects.link(ob_light)
col_collection.objects.link(ob_camera)
col_collection.objects.link(ob_empty)
col_collection.objects.link(ob_cube)

# ---- scene / render settings (as saved in the file)
scene.camera = ob_camera
scene.frame_start = 1; scene.frame_end = 250; scene.frame_set(0)
scene.render.engine = 'BLENDER_EEVEE_NEXT'
scene.render.fps = 25
scene.cycles.sampling_pattern = 'TABULATED_SOBOL'
bpy.context.view_layer.update()
